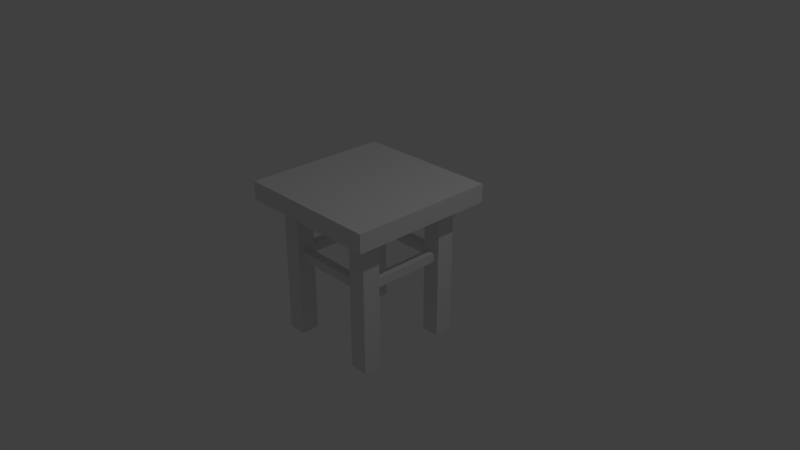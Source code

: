 # Source: kitchen_table.blend  (saved by Blender 2.79.0; exported with 4.5.12 LTS)
import bpy
from mathutils import Matrix  # noqa: F401  (used for matrix-valued properties, if any)

bpy.ops.wm.read_factory_settings(use_empty=True)
scene = bpy.context.scene
scene.name = 'Scene'

# ---- collections
col_collection_1 = bpy.data.collections.new('Collection 1'); scene.collection.children.link(col_collection_1)

# ---- materials (node trees are filled in below, after node groups)
mat_material = bpy.data.materials.new('Material')
mat_material.alpha_threshold = 0.0
mat_material.use_transparent_shadow = False
mat_material.roughness = 0.5
mat_material.line_color = (0.0, 0.0, 0.0, 1.0)

# ---- material node trees

# ---- world
world_world = bpy.data.worlds.new('World'); scene.world = world_world
world_world.color = (0.05088, 0.05088, 0.05088)
world_world.use_sun_shadow = False
world_world.sun_shadow_jitter_overblur = 0.0
world_world.cycles.sampling_method = 'MANUAL'

# ---- cameras
cam_camera = bpy.data.cameras.new('Camera')
cam_camera.clip_end = 100.0
cam_camera.lens = 35.0
cam_camera.sensor_width = 32.0
cam_camera.sensor_height = 18.0
cam_camera.ortho_scale = 7.314
cam_camera.dof.focus_distance = 0.0
cam_camera.dof.aperture_fstop = 128.0

# ---- lights
light_lamp = bpy.data.lights.new('Lamp', 'POINT')
light_lamp.transmission_factor = 0.0
light_lamp.cutoff_distance = 30.0
light_lamp.energy = 100.0
light_lamp.shadow_buffer_clip_start = 1.001
light_lamp.shadow_soft_size = 0.1
light_lamp.shadow_maximum_resolution = 0.006
light_lamp.use_absolute_resolution = True

# ---- meshes
me_cube_004 = bpy.data.meshes.new('Cube.004')
me_cube_004.from_pydata([(-0.09883, -0.4995, -0.02848), (-0.09883, -0.4995, 0.09407), (-0.09883, 0.4995, -0.02848), (-0.09883, 0.4995, 0.09407), (0.02373, -0.4995, -0.02848), (0.02373, -0.4995, 0.09407), (0.02373, 0.4995, -0.02848), (0.02373, 0.4995, 0.09407), (0.07103, 0.6848, -0.02848), (0.07103, 0.6848, 0.09407), (1.07, 0.6848, -0.02848), (1.07, 0.6848, 0.09407), (0.07103, 0.5622, -0.02848), (0.07103, 0.5622, 0.09407), (1.07, 0.5622, -0.02848), (1.07, 0.5622, 0.09407), (1.078, -0.6833, -0.02848), (1.078, -0.6833, 0.09407), (0.07879, -0.6833, -0.02848), (0.07879, -0.6833, 0.09407), (1.078, -0.5607, -0.02848), (1.078, -0.5607, 0.09407), (0.07879, -0.5607, -0.02848), (0.07879, -0.5607, 0.09407), (1.266, 0.5025, -0.02848), (1.266, 0.5025, 0.09407), (1.266, -0.4965, -0.02848), (1.266, -0.4965, 0.09407), (1.144, 0.5025, -0.02848), (1.144, 0.5025, 0.09407), (1.144, -0.4965, -0.02848), (1.144, -0.4965, 0.09407), (-0.4217, 1.003, 1.0), (1.578, 1.003, 1.0), (1.578, -0.997, 1.0), (-0.4217, -0.997, 1.0), (0.07828, -0.497, -1.115), (1.078, 0.503, -1.115), (0.07829, 0.503, -1.115), (1.078, -0.497, -1.115), (0.07829, 0.753, -1.115), (-0.1717, 0.753, -1.115), (-0.1717, 0.503, -1.115), (0.07828, -0.747, -1.115), (-0.1717, -0.497, -1.115), (-0.4217, 1.003, 0.75), (1.578, 1.003, 0.75), (1.578, -0.997, 0.75), (-0.4217, -0.997, 0.75), (0.07828, -0.997, 0.75), (0.5783, 0.503, 0.75), (1.078, -0.997, 0.75), (1.578, -0.497, 0.75), (-0.1717, -0.747, -1.115), (1.078, 0.753, -1.115), (1.328, 0.753, -1.115), (1.328, 0.503, -1.115), (1.078, -0.747, -1.115), (1.328, -0.497, -1.115), (1.328, -0.747, -1.115), (0.3283, -0.747, 0.75), (0.3283, 0.253, 0.75), (1.328, -0.747, 0.75), (1.328, 0.253, 0.75), (0.8283, 0.253, 0.75), (0.8283, 0.753, 0.75), (0.07829, 1.003, 0.75), (1.078, 0.00298, 0.75), (1.078, 1.003, 0.75), (1.578, 0.503, 0.75), (1.328, 0.753, 0.75), (-0.1717, -0.747, 0.75), (-0.1717, -0.247, 0.75), (0.3283, -0.247, 0.75), (-0.1717, 0.253, 0.75), (-0.1717, 0.753, 0.75), (0.3283, 0.753, 0.75), (0.8283, -0.747, 0.75), (0.8283, -0.247, 0.75), (1.328, -0.247, 0.75), (1.328, -0.997, 0.75), (1.328, -0.497, 0.75), (0.8283, -0.497, 0.75), (0.5783, 0.253, 0.75), (-0.1717, 1.003, 0.75), (1.078, -0.247, 0.75), (-0.4217, -0.747, 0.75), (-0.4217, 0.753, 0.75), (1.078, -0.747, 0.75), (0.5783, -0.747, 0.75), (0.3283, 0.503, 0.75), (-0.1717, -0.997, 0.75), (-0.1717, 0.503, 0.75), (0.07829, 0.753, 0.75), (0.07828, 0.253, 0.75), (0.3283, -0.497, 0.75), (-0.1717, -0.497, 0.75), (0.07828, -0.247, 0.75), (0.07828, -0.747, 0.75), (0.3283, -0.997, 0.75), (-0.4217, -0.247, 0.75), (1.328, 0.503, 0.75), (0.8283, 0.503, 0.75), (1.078, 0.753, 0.75), (1.078, 0.253, 0.75), (0.5783, 0.753, 0.75), (0.8283, -0.997, 0.75), (1.578, -0.747, 0.75), (-0.4217, 0.503, 0.75), (0.07828, 0.00298, 0.75), (0.3283, 1.003, 0.75), (0.5783, -0.497, 0.75), (0.5783, 0.00298, 0.75), (-0.4217, 0.00298, 0.75), (1.328, 0.00298, 0.75), (1.328, 1.003, 0.75), (0.07829, 0.503, 0.75), (0.8283, 1.003, 0.75), (1.078, -0.497, 0.75), (1.578, 0.253, 0.75), (1.078, 0.503, 0.75), (-0.4217, 0.253, 0.75), (0.3283, 0.00298, 0.75), (0.5783, -0.247, 0.75), (-0.1717, 0.00298, 0.75), (1.578, 0.753, 0.75), (0.8283, 0.00298, 0.75), (1.578, -0.247, 0.75), (0.07828, -0.497, 0.75), (0.5783, -0.997, 0.75), (1.578, 0.002979, 0.75), (0.5783, 1.003, 0.75), (-0.4217, -0.497, 0.75), (1.078, -0.6833, -0.02848), (1.078, -0.6833, 0.09407), (0.07879, -0.6833, -0.02848), (0.07879, -0.6833, 0.09407), (1.078, -0.5607, -0.02848), (1.078, -0.5607, 0.09407), (0.07879, -0.5607, -0.02848), (0.07879, -0.5607, 0.09407)], [], [(0, 1, 3, 2), (6, 7, 5, 4), (2, 6, 4, 0), (7, 3, 1, 5), (8, 9, 11, 10), (14, 15, 13, 12), (10, 14, 12, 8), (15, 11, 9, 13), (16, 17, 19, 18), (22, 23, 21, 20), (18, 22, 20, 16), (23, 19, 17, 21), (24, 25, 27, 26), (30, 31, 29, 28), (26, 30, 28, 24), (31, 27, 25, 29), (60, 99, 129, 89), (61, 122, 112, 83), (62, 80, 47, 107), (32, 33, 34, 35), (101, 70, 55, 56), (128, 96, 44, 36), (81, 118, 39, 58), (118, 88, 57, 39), (92, 116, 38, 42), (96, 71, 53, 44), (103, 120, 37, 54), (93, 75, 41, 40), (98, 128, 36, 43), (120, 101, 56, 37), (70, 103, 54, 55), (88, 62, 59, 57), (41, 42, 38, 40), (44, 53, 43, 36), (54, 37, 56, 55), (39, 57, 59, 58), (98, 49, 99, 60), (128, 98, 60, 95), (95, 60, 89, 111), (94, 109, 122, 61), (116, 94, 61, 90), (90, 61, 83, 50), (88, 51, 80, 62), (62, 81, 58, 59), (81, 62, 107, 52), (104, 67, 114, 63), (120, 104, 63, 101), (63, 114, 130, 119), (101, 63, 119, 69), (83, 112, 126, 64), (33, 46, 125, 69, 119, 130, 127, 52, 107, 47, 34), (50, 83, 64, 102), (102, 64, 104, 120), (32, 35, 48, 86, 132, 100, 113, 121, 108, 87, 45), (34, 47, 80, 51, 106, 129, 99, 49, 91, 48, 35), (32, 45, 84, 66, 110, 131, 117, 68, 115, 46, 33), (105, 50, 102, 65), (131, 105, 65, 117), (117, 65, 103, 68), (71, 98, 43, 53), (68, 103, 70, 115), (115, 70, 125, 46), (64, 126, 67, 104), (86, 48, 91, 71), (132, 86, 71, 96), (116, 93, 40, 38), (100, 132, 96, 72), (113, 100, 72, 124), (124, 72, 97, 109), (65, 102, 120, 103), (97, 128, 95, 73), (109, 97, 73, 122), (122, 73, 123, 112), (121, 113, 124, 74), (108, 121, 74, 92), (92, 74, 94, 116), (70, 101, 69, 125), (87, 108, 92, 75), (45, 87, 75, 84), (84, 75, 93, 66), (93, 116, 90, 76), (66, 93, 76, 110), (110, 76, 105, 131), (89, 129, 106, 77), (111, 89, 77, 82), (82, 77, 88, 118), (123, 111, 82, 78), (112, 123, 78, 126), (126, 78, 85, 67), (85, 118, 81, 79), (67, 85, 79, 114), (114, 79, 127, 130), (71, 91, 49, 98), (72, 96, 128, 97), (73, 95, 111, 123), (74, 124, 109, 94), (75, 92, 42, 41), (76, 90, 50, 105), (77, 106, 51, 88), (78, 82, 118, 85), (79, 81, 52, 127), (135, 136, 140, 139), (137, 138, 134, 133)])
me_cube_004.materials.append(mat_material)
me_cube_004.use_remesh_preserve_volume = False
me_cube_004.use_remesh_preserve_attributes = False
me_cube_004.use_mirror_vertex_groups = False
me_cube_004.update()

# ---- objects
ob_cube_004 = bpy.data.objects.new('Cube.004', me_cube_004)
ob_lamp = bpy.data.objects.new('Lamp', light_lamp)
ob_camera = bpy.data.objects.new('Camera', cam_camera)

# ---- transforms, parenting, visibility, modifiers, constraints
ob_cube_004.location = (-0.00298, 0.5783, 0.0)
ob_cube_004.rotation_euler = (0.0, 0.0, 4.712)
ob_cube_004.lock_rotations_4d = False
ob_cube_004.empty_display_type = 'ARROWS'
ob_cube_004.lineart.crease_threshold = 0.0
ob_lamp.location = (4.076, 1.005, 5.904)
ob_lamp.rotation_euler = (0.6503, 0.05522, 1.866)
ob_lamp.lock_rotations_4d = False
ob_lamp.empty_display_type = 'ARROWS'
ob_lamp.color = (0.0, 0.0, 0.0, 0.0)
ob_lamp.lineart.crease_threshold = 0.0
ob_camera.location = (7.481, -6.508, 5.344)
ob_camera.rotation_euler = (1.109, 0.0, 0.8149)
ob_camera.lock_rotations_4d = False
ob_camera.empty_display_type = 'ARROWS'
ob_camera.color = (0.0, 0.0, 0.0, 0.0)
ob_camera.display_type = 'WIRE'
ob_camera.lineart.crease_threshold = 0.0

# ---- collection membership
col_collection_1.objects.link(ob_cube_004)
col_collection_1.objects.link(ob_lamp)
col_collection_1.objects.link(ob_camera)

# ---- scene / render settings (as saved in the file)
scene.camera = ob_camera
scene.frame_start = 1; scene.frame_end = 250; scene.frame_set(1)
scene.render.engine = 'BLENDER_EEVEE_NEXT'
scene.render.resolution_percentage = 50
scene.render.dither_intensity = 0.0
scene.cycles.use_denoising = False
scene.cycles.samples = 128
scene.cycles.sampling_pattern = 'TABULATED_SOBOL'
scene.cycles.use_adaptive_sampling = False
scene.cycles.use_light_tree = False
scene.cycles.blur_glossy = 0.0
scene.cycles.sample_clamp_indirect = 0.0
scene.view_settings.view_transform = 'Standard'
bpy.context.view_layer.update()
